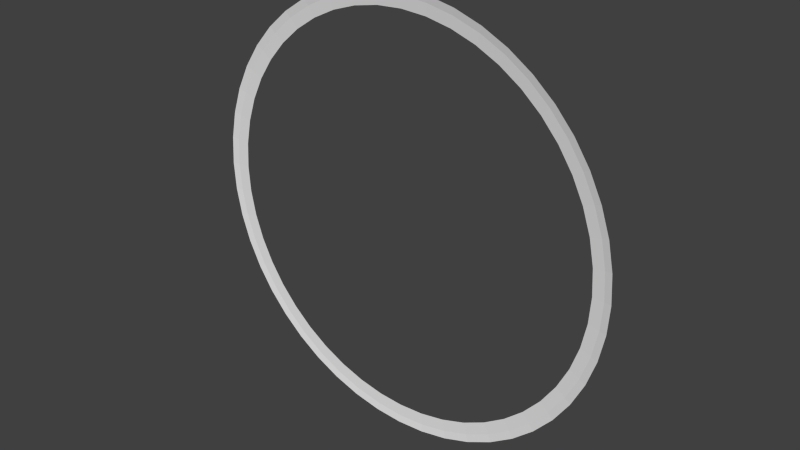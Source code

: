 # Source: radius.blend  (saved by Blender 2.76.0; exported with 4.5.12 LTS)
import bpy
from mathutils import Matrix  # noqa: F401  (used for matrix-valued properties, if any)

bpy.ops.wm.read_factory_settings(use_empty=True)
scene = bpy.context.scene
scene.name = 'Scene'

# ---- collections
col_collection_1 = bpy.data.collections.new('Collection 1'); scene.collection.children.link(col_collection_1)

# ---- world
world_world = bpy.data.worlds.new('World'); scene.world = world_world
world_world.color = (0.05088, 0.05088, 0.05088)
world_world.use_sun_shadow = False
world_world.sun_shadow_jitter_overblur = 0.0
world_world.cycles.sampling_method = 'MANUAL'
world_world.cycles.sample_map_resolution = 256

# ---- meshes
me_torus = bpy.data.meshes.new('Torus')
me_torus.from_pydata([(0.83, 0.0, 0.0), (0.8024, 0.005183, 6.796e-10), (0.7576, 0.00936, 1.227e-09), (0.8229, 1.421e-08, -0.1083), (0.7955, 0.005183, -0.1047), (0.7512, 0.00936, -0.09889), (0.8017, 2.817e-08, -0.2148), (0.775, 0.005183, -0.2077), (0.7318, 0.00936, -0.1961), (0.7668, 4.165e-08, -0.3176), (0.7413, 0.005183, -0.3071), (0.7, 0.00936, -0.2899), (0.7188, 5.442e-08, -0.415), (0.6949, 0.005183, -0.4012), (0.6561, 0.00936, -0.3788), (0.6585, 6.626e-08, -0.5053), (0.6366, 0.005183, -0.4884), (0.6011, 0.00936, -0.4612), (0.5869, 7.696e-08, -0.5869), (0.5674, 0.005183, -0.5674), (0.5357, 0.00936, -0.5357), (0.5053, 8.635e-08, -0.6585), (0.4884, 0.005183, -0.6366), (0.4612, 0.00936, -0.6011), (0.415, 9.426e-08, -0.7188), (0.4012, 0.005183, -0.6949), (0.3788, 0.00936, -0.6561), (0.3176, 1.006e-07, -0.7668), (0.3071, 0.005183, -0.7413), (0.2899, 0.00936, -0.7), (0.2148, 1.051e-07, -0.8017), (0.2077, 0.005183, -0.775), (0.1961, 0.00936, -0.7318), (0.1083, 1.079e-07, -0.8229), (0.1047, 0.005183, -0.7955), (0.09889, 0.00936, -0.7512), (8.941e-08, 1.088e-07, -0.83), (8.941e-08, 0.005183, -0.8024), (5.96e-08, 0.00936, -0.7576), (-0.1083, 1.079e-07, -0.8229), (-0.1047, 0.005183, -0.7955), (-0.09889, 0.00936, -0.7512), (-0.2148, 1.051e-07, -0.8017), (-0.2077, 0.005183, -0.775), (-0.1961, 0.00936, -0.7318), (-0.3176, 1.006e-07, -0.7668), (-0.3071, 0.005183, -0.7413), (-0.2899, 0.00936, -0.7), (-0.415, 9.426e-08, -0.7188), (-0.4012, 0.005183, -0.6949), (-0.3788, 0.00936, -0.6561), (-0.5053, 8.635e-08, -0.6585), (-0.4884, 0.005183, -0.6366), (-0.4612, 0.00936, -0.6011), (-0.5869, 7.696e-08, -0.5869), (-0.5674, 0.005183, -0.5674), (-0.5357, 0.00936, -0.5357), (-0.6585, 6.626e-08, -0.5053), (-0.6366, 0.005183, -0.4884), (-0.6011, 0.00936, -0.4612), (-0.7188, 5.442e-08, -0.415), (-0.6949, 0.005183, -0.4012), (-0.6561, 0.00936, -0.3788), (-0.7668, 4.165e-08, -0.3176), (-0.7413, 0.005183, -0.3071), (-0.7, 0.00936, -0.2899), (-0.8017, 2.817e-08, -0.2148), (-0.775, 0.005183, -0.2077), (-0.7318, 0.00936, -0.1961), (-0.8229, 1.421e-08, -0.1083), (-0.7955, 0.005183, -0.1047), (-0.7512, 0.00936, -0.09889), (-0.83, 9.515e-15, -7.256e-08), (-0.8024, 0.005183, -6.946e-08), (-0.7576, 0.00936, -6.501e-08), (-0.8229, -1.421e-08, 0.1083), (-0.7955, 0.005183, 0.1047), (-0.7512, 0.00936, 0.09889), (-0.8017, -2.817e-08, 0.2148), (-0.775, 0.005183, 0.2077), (-0.7318, 0.00936, 0.1961), (-0.7668, -4.165e-08, 0.3176), (-0.7413, 0.005183, 0.307), (-0.7, 0.00936, 0.2899), (-0.7188, -5.442e-08, 0.415), (-0.6949, 0.005183, 0.4012), (-0.6561, 0.00936, 0.3788), (-0.6585, -6.626e-08, 0.5053), (-0.6366, 0.005183, 0.4884), (-0.6011, 0.00936, 0.4612), (-0.5869, -7.696e-08, 0.5869), (-0.5674, 0.005183, 0.5674), (-0.5357, 0.00936, 0.5357), (-0.5053, -8.635e-08, 0.6585), (-0.4884, 0.005183, 0.6366), (-0.4612, 0.00936, 0.6011), (-0.415, -9.426e-08, 0.7188), (-0.4012, 0.005182, 0.6949), (-0.3788, 0.00936, 0.6561), (-0.3176, -1.006e-07, 0.7668), (-0.3071, 0.005182, 0.7413), (-0.2899, 0.00936, 0.7), (-0.2148, -1.051e-07, 0.8017), (-0.2077, 0.005182, 0.775), (-0.1961, 0.00936, 0.7318), (-0.1083, -1.079e-07, 0.8229), (-0.1047, 0.005182, 0.7955), (-0.09889, 0.00936, 0.7512), (8.941e-08, -1.088e-07, 0.83), (8.941e-08, 0.005182, 0.8024), (5.96e-08, 0.00936, 0.7576), (0.1083, -1.079e-07, 0.8229), (0.1047, 0.005182, 0.7955), (0.09889, 0.00936, 0.7512), (0.2148, -1.051e-07, 0.8017), (0.2077, 0.005182, 0.775), (0.1961, 0.00936, 0.7318), (0.3176, -1.006e-07, 0.7668), (0.3071, 0.005182, 0.7413), (0.2899, 0.00936, 0.7), (0.415, -9.426e-08, 0.7188), (0.4012, 0.005182, 0.6949), (0.3788, 0.00936, 0.6561), (0.5053, -8.635e-08, 0.6585), (0.4884, 0.005182, 0.6366), (0.4612, 0.00936, 0.6011), (0.5869, -7.696e-08, 0.5869), (0.5674, 0.005183, 0.5674), (0.5357, 0.00936, 0.5357), (0.6585, -6.626e-08, 0.5053), (0.6366, 0.005183, 0.4884), (0.6011, 0.00936, 0.4612), (0.7188, -5.442e-08, 0.415), (0.6949, 0.005183, 0.4012), (0.6561, 0.00936, 0.3788), (0.7668, -4.165e-08, 0.3176), (0.7413, 0.005183, 0.3071), (0.7, 0.00936, 0.2899), (0.8017, -2.817e-08, 0.2148), (0.775, 0.005183, 0.2077), (0.7318, 0.00936, 0.1961), (0.8229, -1.421e-08, 0.1083), (0.7955, 0.005183, 0.1047), (0.7512, 0.00936, 0.09889)], [], [(0, 3, 4, 1), (1, 4, 5, 2), (3, 6, 7, 4), (4, 7, 8, 5), (6, 9, 10, 7), (7, 10, 11, 8), (9, 12, 13, 10), (10, 13, 14, 11), (12, 15, 16, 13), (13, 16, 17, 14), (15, 18, 19, 16), (16, 19, 20, 17), (18, 21, 22, 19), (19, 22, 23, 20), (21, 24, 25, 22), (22, 25, 26, 23), (24, 27, 28, 25), (25, 28, 29, 26), (27, 30, 31, 28), (28, 31, 32, 29), (30, 33, 34, 31), (31, 34, 35, 32), (33, 36, 37, 34), (34, 37, 38, 35), (36, 39, 40, 37), (37, 40, 41, 38), (39, 42, 43, 40), (40, 43, 44, 41), (42, 45, 46, 43), (43, 46, 47, 44), (45, 48, 49, 46), (46, 49, 50, 47), (48, 51, 52, 49), (49, 52, 53, 50), (51, 54, 55, 52), (52, 55, 56, 53), (54, 57, 58, 55), (55, 58, 59, 56), (57, 60, 61, 58), (58, 61, 62, 59), (60, 63, 64, 61), (61, 64, 65, 62), (63, 66, 67, 64), (64, 67, 68, 65), (66, 69, 70, 67), (67, 70, 71, 68), (69, 72, 73, 70), (70, 73, 74, 71), (72, 75, 76, 73), (73, 76, 77, 74), (75, 78, 79, 76), (76, 79, 80, 77), (78, 81, 82, 79), (79, 82, 83, 80), (81, 84, 85, 82), (82, 85, 86, 83), (84, 87, 88, 85), (85, 88, 89, 86), (87, 90, 91, 88), (88, 91, 92, 89), (90, 93, 94, 91), (91, 94, 95, 92), (93, 96, 97, 94), (94, 97, 98, 95), (96, 99, 100, 97), (97, 100, 101, 98), (99, 102, 103, 100), (100, 103, 104, 101), (102, 105, 106, 103), (103, 106, 107, 104), (105, 108, 109, 106), (106, 109, 110, 107), (108, 111, 112, 109), (109, 112, 113, 110), (111, 114, 115, 112), (112, 115, 116, 113), (114, 117, 118, 115), (115, 118, 119, 116), (117, 120, 121, 118), (118, 121, 122, 119), (120, 123, 124, 121), (121, 124, 125, 122), (123, 126, 127, 124), (124, 127, 128, 125), (126, 129, 130, 127), (127, 130, 131, 128), (129, 132, 133, 130), (130, 133, 134, 131), (132, 135, 136, 133), (133, 136, 137, 134), (135, 138, 139, 136), (136, 139, 140, 137), (138, 141, 142, 139), (139, 142, 143, 140), (141, 0, 1, 142), (142, 1, 2, 143)])
me_torus.use_remesh_preserve_volume = False
me_torus.use_remesh_preserve_attributes = False
me_torus.use_mirror_vertex_groups = False
me_torus.update()

# ---- objects
ob_torus = bpy.data.objects.new('Torus', me_torus)

# ---- transforms, parenting, visibility, modifiers, constraints
ob_torus.location = (0.0, 0.0, 0.0)
ob_torus.lineart.crease_threshold = 0.0

# ---- collection membership
col_collection_1.objects.link(ob_torus)

# ---- scene / render settings (as saved in the file)
scene.frame_start = 1; scene.frame_end = 250; scene.frame_set(1)
scene.render.engine = 'BLENDER_EEVEE_NEXT'
scene.render.resolution_percentage = 50
scene.render.dither_intensity = 0.0
scene.cycles.use_denoising = False
scene.cycles.samples = 10
scene.cycles.sampling_pattern = 'TABULATED_SOBOL'
scene.cycles.light_sampling_threshold = 0.0
scene.cycles.use_adaptive_sampling = False
scene.cycles.use_light_tree = False
scene.cycles.blur_glossy = 0.0
scene.cycles.pixel_filter_type = 'GAUSSIAN'
scene.cycles.sample_clamp_indirect = 0.0
scene.view_settings.view_transform = 'Standard'
bpy.context.view_layer.update()

# ---- added for rendering (the .blend has no active camera and no usable light): camera, sun
cam_auto = bpy.data.cameras.new('AutoCamera')
cam_auto.lens = 50.0
cam_auto.sensor_width = 36.0
cam_auto.clip_end = 1000.0
ob_auto_camera = bpy.data.objects.new('AutoCamera', cam_auto)
scene.collection.objects.link(ob_auto_camera)
ob_auto_camera.location = (2.17207, -2.6018, 1.73766)
ob_auto_camera.rotation_euler = (1.09748, -7.21219e-08, 0.694738)
scene.camera = ob_auto_camera
light_auto_sun = bpy.data.lights.new('AutoSun', 'SUN')
light_auto_sun.energy = 3.0
light_auto_sun.angle = 0.0523599
ob_auto_sun = bpy.data.objects.new('AutoSun', light_auto_sun)
scene.collection.objects.link(ob_auto_sun)
ob_auto_sun.rotation_euler = (0.872665, 0.174533, 0.523599)
bpy.context.view_layer.update()
